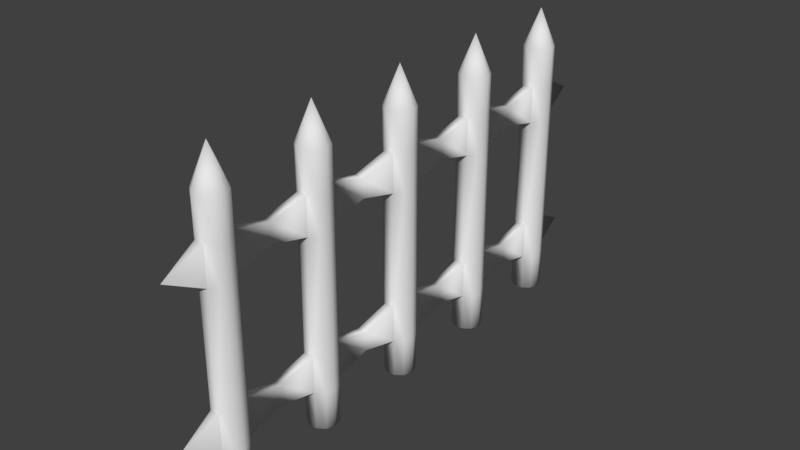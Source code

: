 # Source: barri_re.blend  (saved by Blender 2.79.0; exported with 4.5.12 LTS)
import bpy
from mathutils import Matrix  # noqa: F401  (used for matrix-valued properties, if any)

bpy.ops.wm.read_factory_settings(use_empty=True)
scene = bpy.context.scene
scene.name = 'Scene'

# ---- collections
col_collection_1 = bpy.data.collections.new('Collection 1'); scene.collection.children.link(col_collection_1)

# ---- world
world_world = bpy.data.worlds.new('World'); scene.world = world_world
world_world.color = (0.05088, 0.05088, 0.05088)
world_world.use_sun_shadow = False
world_world.sun_shadow_jitter_overblur = 0.0
world_world.cycles.sampling_method = 'MANUAL'

# ---- meshes
me_cylinder = bpy.data.meshes.new('Cylinder')
me_cylinder.from_pydata([(-0.1, 1.609e-08, 5.96e-08), (3.278e-08, 5.96e-09, 2.0), (-0.0809, 0.05878, 5.96e-08), (-0.0309, 0.09511, 5.96e-08), (0.0309, 0.09511, 5.96e-08), (0.0809, 0.05878, 5.96e-08), (0.1, 1.013e-08, 5.96e-08), (0.0809, -0.05878, 5.96e-08), (0.0309, -0.09511, 5.96e-08), (-0.0309, -0.09511, 5.96e-08), (-0.0809, -0.05878, 5.96e-08), (-0.1, 1.609e-08, 1.5), (-0.0809, 0.05878, 1.5), (-0.0309, 0.09511, 1.5), (0.0309, 0.09511, 1.5), (0.0809, 0.05878, 1.5), (0.1, 1.013e-08, 1.5), (0.0809, -0.05878, 1.5), (0.0309, -0.09511, 1.5), (-0.0309, -0.09511, 1.5), (-0.0809, -0.05878, 1.5), (-0.0809, 0.05878, 1.25), (-0.0309, 0.09511, 1.25), (0.0309, 0.09511, 1.25), (0.0809, 0.05878, 1.25), (0.1, 1.013e-08, 1.25), (0.0809, -0.05878, 1.25), (0.0309, -0.09511, 1.25), (-0.0309, -0.09511, 1.25), (-0.0809, -0.05878, 1.25), (-0.1, 1.609e-08, 1.25), (-0.1, 1.609e-08, 1.75), (-0.0809, 0.05878, 1.75), (-0.0309, 0.09511, 1.75), (0.0309, 0.09511, 1.75), (0.0809, 0.05878, 1.75), (0.1, 1.013e-08, 1.75), (0.0809, -0.05878, 1.75), (0.0309, -0.09511, 1.75), (-0.0309, -0.09511, 1.75), (-0.0809, -0.05878, 1.75), (-0.0809, 0.05878, 0.5), (-0.0309, 0.09511, 0.5), (0.0309, 0.09511, 0.5), (0.0809, 0.05878, 0.5), (0.1, 1.013e-08, 0.5), (0.0809, -0.05878, 0.5), (0.0309, -0.09511, 0.5), (-0.0309, -0.09511, 0.5), (-0.0809, -0.05878, 0.5), (-0.1, 1.609e-08, 0.5), (-0.0809, 0.05878, 0.25), (-0.0309, 0.09511, 0.25), (0.0309, 0.09511, 0.25), (0.0809, 0.05878, 0.25), (0.1, 1.013e-08, 0.25), (0.0809, -0.05878, 0.25), (0.0309, -0.09511, 0.25), (-0.0309, -0.09511, 0.25), (-0.0809, -0.05878, 0.25), (-0.1, 1.609e-08, 0.25), (-0.0309, 0.35, 0.4375), (0.0309, 0.35, 0.4375), (-0.0309, 0.35, 0.3125), (0.0309, 0.35, 0.3125), (0.0309, -0.35, 0.4375), (-0.0309, -0.35, 0.4375), (0.0309, -0.35, 0.3125), (-0.0309, -0.35, 0.3125), (0.0309, -0.35, 1.438), (-0.0309, -0.35, 1.438), (0.0309, -0.35, 1.312), (-0.0309, -0.35, 1.312), (-0.0309, 0.35, 1.438), (0.0309, 0.35, 1.438), (-0.0309, 0.35, 1.312), (0.0309, 0.35, 1.312), (-0.1, 0.7, 5.96e-08), (3.278e-08, 0.7, 2.0), (-0.0809, 0.7588, 5.96e-08), (-0.0309, 0.7951, 5.96e-08), (0.0309, 0.7951, 5.96e-08), (0.0809, 0.7588, 5.96e-08), (0.1, 0.7, 5.96e-08), (0.0809, 0.6412, 5.96e-08), (0.0309, 0.6049, 5.96e-08), (-0.0309, 0.6049, 5.96e-08), (-0.0809, 0.6412, 5.96e-08), (-0.1, 0.7, 1.5), (-0.0809, 0.7588, 1.5), (-0.0309, 0.7951, 1.5), (0.0309, 0.7951, 1.5), (0.0809, 0.7588, 1.5), (0.1, 0.7, 1.5), (0.0809, 0.6412, 1.5), (0.0309, 0.6049, 1.5), (-0.0309, 0.6049, 1.5), (-0.0809, 0.6412, 1.5), (-0.0809, 0.7588, 1.25), (-0.0309, 0.7951, 1.25), (0.0309, 0.7951, 1.25), (0.0809, 0.7588, 1.25), (0.1, 0.7, 1.25), (0.0809, 0.6412, 1.25), (0.0309, 0.6049, 1.25), (-0.0309, 0.6049, 1.25), (-0.0809, 0.6412, 1.25), (-0.1, 0.7, 1.25), (-0.1, 0.7, 1.75), (-0.0809, 0.7588, 1.75), (-0.0309, 0.7951, 1.75), (0.0309, 0.7951, 1.75), (0.0809, 0.7588, 1.75), (0.1, 0.7, 1.75), (0.0809, 0.6412, 1.75), (0.0309, 0.6049, 1.75), (-0.0309, 0.6049, 1.75), (-0.0809, 0.6412, 1.75), (-0.0809, 0.7588, 0.5), (-0.0309, 0.7951, 0.5), (0.0309, 0.7951, 0.5), (0.0809, 0.7588, 0.5), (0.1, 0.7, 0.5), (0.0809, 0.6412, 0.5), (0.0309, 0.6049, 0.5), (-0.0309, 0.6049, 0.5), (-0.0809, 0.6412, 0.5), (-0.1, 0.7, 0.5), (-0.0809, 0.7588, 0.25), (-0.0309, 0.7951, 0.25), (0.0309, 0.7951, 0.25), (0.0809, 0.7588, 0.25), (0.1, 0.7, 0.25), (0.0809, 0.6412, 0.25), (0.0309, 0.6049, 0.25), (-0.0309, 0.6049, 0.25), (-0.0809, 0.6412, 0.25), (-0.1, 0.7, 0.25), (-0.0309, 1.05, 0.4375), (0.0309, 1.05, 0.4375), (-0.0309, 1.05, 0.3125), (0.0309, 1.05, 0.3125), (-0.0309, 1.05, 1.438), (0.0309, 1.05, 1.438), (-0.0309, 1.05, 1.312), (0.0309, 1.05, 1.312), (-0.1, 1.4, 5.96e-08), (3.278e-08, 1.4, 2.0), (-0.0809, 1.459, 5.96e-08), (-0.0309, 1.495, 5.96e-08), (0.0309, 1.495, 5.96e-08), (0.0809, 1.459, 5.96e-08), (0.1, 1.4, 5.96e-08), (0.0809, 1.341, 5.96e-08), (0.0309, 1.305, 5.96e-08), (-0.0309, 1.305, 5.96e-08), (-0.0809, 1.341, 5.96e-08), (-0.1, 1.4, 1.5), (-0.0809, 1.459, 1.5), (-0.0309, 1.495, 1.5), (0.0309, 1.495, 1.5), (0.0809, 1.459, 1.5), (0.1, 1.4, 1.5), (0.0809, 1.341, 1.5), (0.0309, 1.305, 1.5), (-0.0309, 1.305, 1.5), (-0.0809, 1.341, 1.5), (-0.0809, 1.459, 1.25), (-0.0309, 1.495, 1.25), (0.0309, 1.495, 1.25), (0.0809, 1.459, 1.25), (0.1, 1.4, 1.25), (0.0809, 1.341, 1.25), (0.0309, 1.305, 1.25), (-0.0309, 1.305, 1.25), (-0.0809, 1.341, 1.25), (-0.1, 1.4, 1.25), (-0.1, 1.4, 1.75), (-0.0809, 1.459, 1.75), (-0.0309, 1.495, 1.75), (0.0309, 1.495, 1.75), (0.0809, 1.459, 1.75), (0.1, 1.4, 1.75), (0.0809, 1.341, 1.75), (0.0309, 1.305, 1.75), (-0.0309, 1.305, 1.75), (-0.0809, 1.341, 1.75), (-0.0809, 1.459, 0.5), (-0.0309, 1.495, 0.5), (0.0309, 1.495, 0.5), (0.0809, 1.459, 0.5), (0.1, 1.4, 0.5), (0.0809, 1.341, 0.5), (0.0309, 1.305, 0.5), (-0.0309, 1.305, 0.5), (-0.0809, 1.341, 0.5), (-0.1, 1.4, 0.5), (-0.0809, 1.459, 0.25), (-0.0309, 1.495, 0.25), (0.0309, 1.495, 0.25), (0.0809, 1.459, 0.25), (0.1, 1.4, 0.25), (0.0809, 1.341, 0.25), (0.0309, 1.305, 0.25), (-0.0309, 1.305, 0.25), (-0.0809, 1.341, 0.25), (-0.1, 1.4, 0.25), (2.98e-08, 1.745, 0.375), (2.98e-08, 1.745, 1.375), (-0.1, -1.4, 5.96e-08), (3.278e-08, -1.4, 2.0), (-0.0809, -1.341, 5.96e-08), (-0.0309, -1.305, 5.96e-08), (0.0309, -1.305, 5.96e-08), (0.0809, -1.341, 5.96e-08), (0.1, -1.4, 5.96e-08), (0.0809, -1.459, 5.96e-08), (0.0309, -1.495, 5.96e-08), (-0.0309, -1.495, 5.96e-08), (-0.0809, -1.459, 5.96e-08), (-0.1, -1.4, 1.5), (-0.0809, -1.341, 1.5), (-0.0309, -1.305, 1.5), (0.0309, -1.305, 1.5), (0.0809, -1.341, 1.5), (0.1, -1.4, 1.5), (0.0809, -1.459, 1.5), (0.0309, -1.495, 1.5), (-0.0309, -1.495, 1.5), (-0.0809, -1.459, 1.5), (-0.0809, -1.341, 1.25), (-0.0309, -1.305, 1.25), (0.0309, -1.305, 1.25), (0.0809, -1.341, 1.25), (0.1, -1.4, 1.25), (0.0809, -1.459, 1.25), (0.0309, -1.495, 1.25), (-0.0309, -1.495, 1.25), (-0.0809, -1.459, 1.25), (-0.1, -1.4, 1.25), (-0.1, -1.4, 1.75), (-0.0809, -1.341, 1.75), (-0.0309, -1.305, 1.75), (0.0309, -1.305, 1.75), (0.0809, -1.341, 1.75), (0.1, -1.4, 1.75), (0.0809, -1.459, 1.75), (0.0309, -1.495, 1.75), (-0.0309, -1.495, 1.75), (-0.0809, -1.459, 1.75), (-0.0809, -1.341, 0.5), (-0.0309, -1.305, 0.5), (0.0309, -1.305, 0.5), (0.0809, -1.341, 0.5), (0.1, -1.4, 0.5), (0.0809, -1.459, 0.5), (0.0309, -1.495, 0.5), (-0.0309, -1.495, 0.5), (-0.0809, -1.459, 0.5), (-0.1, -1.4, 0.5), (-0.0809, -1.341, 0.25), (-0.0309, -1.305, 0.25), (0.0309, -1.305, 0.25), (0.0809, -1.341, 0.25), (0.1, -1.4, 0.25), (0.0809, -1.459, 0.25), (0.0309, -1.495, 0.25), (-0.0309, -1.495, 0.25), (-0.0809, -1.459, 0.25), (-0.1, -1.4, 0.25), (-0.0309, -1.05, 0.4375), (0.0309, -1.05, 0.4375), (-0.0309, -1.05, 0.3125), (0.0309, -1.05, 0.3125), (4.47e-08, -1.745, 0.375), (4.47e-08, -1.745, 1.375), (-0.0309, -1.05, 1.438), (0.0309, -1.05, 1.438), (-0.0309, -1.05, 1.312), (0.0309, -1.05, 1.312), (-0.1, -0.7, 5.96e-08), (3.278e-08, -0.7, 2.0), (-0.0809, -0.6412, 5.96e-08), (-0.0309, -0.6049, 5.96e-08), (0.0309, -0.6049, 5.96e-08), (0.0809, -0.6412, 5.96e-08), (0.1, -0.7, 5.96e-08), (0.0809, -0.7588, 5.96e-08), (0.0309, -0.7951, 5.96e-08), (-0.0309, -0.7951, 5.96e-08), (-0.0809, -0.7588, 5.96e-08), (-0.1, -0.7, 1.5), (-0.0809, -0.6412, 1.5), (-0.0309, -0.6049, 1.5), (0.0309, -0.6049, 1.5), (0.0809, -0.6412, 1.5), (0.1, -0.7, 1.5), (0.0809, -0.7588, 1.5), (0.0309, -0.7951, 1.5), (-0.0309, -0.7951, 1.5), (-0.0809, -0.7588, 1.5), (-0.0809, -0.6412, 1.25), (-0.0309, -0.6049, 1.25), (0.0309, -0.6049, 1.25), (0.0809, -0.6412, 1.25), (0.1, -0.7, 1.25), (0.0809, -0.7588, 1.25), (0.0309, -0.7951, 1.25), (-0.0309, -0.7951, 1.25), (-0.0809, -0.7588, 1.25), (-0.1, -0.7, 1.25), (-0.1, -0.7, 1.75), (-0.0809, -0.6412, 1.75), (-0.0309, -0.6049, 1.75), (0.0309, -0.6049, 1.75), (0.0809, -0.6412, 1.75), (0.1, -0.7, 1.75), (0.0809, -0.7588, 1.75), (0.0309, -0.7951, 1.75), (-0.0309, -0.7951, 1.75), (-0.0809, -0.7588, 1.75), (-0.0809, -0.6412, 0.5), (-0.0309, -0.6049, 0.5), (0.0309, -0.6049, 0.5), (0.0809, -0.6412, 0.5), (0.1, -0.7, 0.5), (0.0809, -0.7588, 0.5), (0.0309, -0.7951, 0.5), (-0.0309, -0.7951, 0.5), (-0.0809, -0.7588, 0.5), (-0.1, -0.7, 0.5), (-0.0809, -0.6412, 0.25), (-0.0309, -0.6049, 0.25), (0.0309, -0.6049, 0.25), (0.0809, -0.6412, 0.25), (0.1, -0.7, 0.25), (0.0809, -0.7588, 0.25), (0.0309, -0.7951, 0.25), (-0.0309, -0.7951, 0.25), (-0.0809, -0.7588, 0.25), (-0.1, -0.7, 0.25)], [], [(31, 1, 32), (32, 1, 33), (33, 1, 34), (34, 1, 35), (35, 1, 36), (36, 1, 37), (37, 1, 38), (38, 1, 39), (39, 1, 40), (40, 1, 31), (0, 2, 3, 4, 5, 6, 7, 8, 9, 10), (28, 29, 49, 48), (27, 28, 48, 47), (26, 27, 47, 46), (25, 26, 46, 45), (24, 25, 45, 44), (23, 24, 44, 43), (22, 23, 43, 42), (21, 22, 42, 41), (50, 30, 21, 41), (29, 20, 11, 30), (28, 19, 20, 29), (19, 28, 72, 70), (26, 17, 18, 27), (25, 16, 17, 26), (24, 15, 16, 25), (23, 14, 15, 24), (22, 13, 73, 75), (21, 12, 13, 22), (30, 11, 12, 21), (20, 40, 31, 11), (19, 39, 40, 20), (18, 38, 39, 19), (17, 37, 38, 18), (16, 36, 37, 17), (15, 35, 36, 16), (14, 34, 35, 15), (13, 33, 34, 14), (12, 32, 33, 13), (11, 31, 32, 12), (60, 50, 41, 51), (51, 41, 42, 52), (43, 53, 64, 62), (53, 43, 44, 54), (54, 44, 45, 55), (55, 45, 46, 56), (56, 46, 47, 57), (48, 58, 68, 66), (58, 48, 49, 59), (59, 49, 50, 60), (10, 59, 60, 0), (9, 58, 59, 10), (8, 57, 58, 9), (7, 56, 57, 8), (6, 55, 56, 7), (5, 54, 55, 6), (4, 53, 54, 5), (3, 52, 53, 4), (2, 51, 52, 3), (0, 60, 51, 2), (29, 30, 50, 49), (63, 61, 62, 64), (42, 43, 62, 61), (52, 42, 61, 63), (53, 52, 63, 64), (67, 65, 66, 68), (58, 57, 67, 68), (47, 48, 66, 65), (57, 47, 65, 67), (71, 69, 70, 72), (18, 19, 70, 69), (27, 18, 69, 71), (28, 27, 71, 72), (75, 73, 74, 76), (23, 22, 75, 76), (13, 14, 74, 73), (14, 23, 76, 74), (108, 78, 109), (109, 78, 110), (110, 78, 111), (111, 78, 112), (112, 78, 113), (113, 78, 114), (114, 78, 115), (115, 78, 116), (116, 78, 117), (117, 78, 108), (77, 79, 80, 81, 82, 83, 84, 85, 86, 87), (105, 106, 126, 125), (104, 105, 125, 124), (103, 104, 124, 123), (102, 103, 123, 122), (101, 102, 122, 121), (100, 101, 121, 120), (99, 100, 120, 119), (98, 99, 119, 118), (127, 107, 98, 118), (106, 97, 88, 107), (105, 96, 97, 106), (96, 105, 75, 73), (103, 94, 95, 104), (102, 93, 94, 103), (101, 92, 93, 102), (100, 91, 92, 101), (99, 90, 142, 144), (98, 89, 90, 99), (107, 88, 89, 98), (97, 117, 108, 88), (96, 116, 117, 97), (95, 115, 116, 96), (94, 114, 115, 95), (93, 113, 114, 94), (92, 112, 113, 93), (91, 111, 112, 92), (90, 110, 111, 91), (89, 109, 110, 90), (88, 108, 109, 89), (137, 127, 118, 128), (128, 118, 119, 129), (120, 130, 141, 139), (130, 120, 121, 131), (131, 121, 122, 132), (132, 122, 123, 133), (133, 123, 124, 134), (125, 135, 63, 61), (135, 125, 126, 136), (136, 126, 127, 137), (87, 136, 137, 77), (86, 135, 136, 87), (85, 134, 135, 86), (84, 133, 134, 85), (83, 132, 133, 84), (82, 131, 132, 83), (81, 130, 131, 82), (80, 129, 130, 81), (79, 128, 129, 80), (77, 137, 128, 79), (106, 107, 127, 126), (140, 138, 139, 141), (119, 120, 139, 138), (129, 119, 138, 140), (130, 129, 140, 141), (135, 134, 64, 63), (124, 125, 61, 62), (134, 124, 62, 64), (95, 96, 73, 74), (104, 95, 74, 76), (105, 104, 76, 75), (144, 142, 143, 145), (100, 99, 144, 145), (90, 91, 143, 142), (91, 100, 145, 143), (177, 147, 178), (178, 147, 179), (179, 147, 180), (180, 147, 181), (181, 147, 182), (182, 147, 183), (183, 147, 184), (184, 147, 185), (185, 147, 186), (186, 147, 177), (146, 148, 149, 150, 151, 152, 153, 154, 155, 156), (174, 175, 195, 194), (173, 174, 194, 193), (172, 173, 193, 192), (171, 172, 192, 191), (170, 171, 191, 190), (169, 170, 190, 189), (168, 169, 189, 188), (167, 168, 188, 187), (196, 176, 167, 187), (175, 166, 157, 176), (174, 165, 166, 175), (165, 174, 144, 142), (172, 163, 164, 173), (171, 162, 163, 172), (170, 161, 162, 171), (169, 160, 161, 170), (168, 159, 208), (167, 158, 159, 168), (176, 157, 158, 167), (166, 186, 177, 157), (165, 185, 186, 166), (164, 184, 185, 165), (163, 183, 184, 164), (162, 182, 183, 163), (161, 181, 182, 162), (160, 180, 181, 161), (159, 179, 180, 160), (158, 178, 179, 159), (157, 177, 178, 158), (206, 196, 187, 197), (197, 187, 188, 198), (189, 199, 207), (199, 189, 190, 200), (200, 190, 191, 201), (201, 191, 192, 202), (202, 192, 193, 203), (194, 204, 140, 138), (204, 194, 195, 205), (205, 195, 196, 206), (156, 205, 206, 146), (155, 204, 205, 156), (154, 203, 204, 155), (153, 202, 203, 154), (152, 201, 202, 153), (151, 200, 201, 152), (150, 199, 200, 151), (149, 198, 199, 150), (148, 197, 198, 149), (146, 206, 197, 148), (175, 176, 196, 195), (188, 189, 207), (198, 188, 207), (199, 198, 207), (204, 203, 141, 140), (193, 194, 138, 139), (203, 193, 139, 141), (164, 165, 142, 143), (173, 164, 143, 145), (174, 173, 145, 144), (169, 168, 208), (159, 160, 208), (160, 169, 208), (240, 210, 241), (241, 210, 242), (242, 210, 243), (243, 210, 244), (244, 210, 245), (245, 210, 246), (246, 210, 247), (247, 210, 248), (248, 210, 249), (249, 210, 240), (209, 211, 212, 213, 214, 215, 216, 217, 218, 219), (237, 238, 258, 257), (236, 237, 257, 256), (235, 236, 256, 255), (234, 235, 255, 254), (233, 234, 254, 253), (232, 233, 253, 252), (231, 232, 252, 251), (230, 231, 251, 250), (259, 239, 230, 250), (238, 229, 220, 239), (237, 228, 229, 238), (228, 237, 275), (235, 226, 227, 236), (234, 225, 226, 235), (233, 224, 225, 234), (232, 223, 224, 233), (231, 222, 276, 278), (230, 221, 222, 231), (239, 220, 221, 230), (229, 249, 240, 220), (228, 248, 249, 229), (227, 247, 248, 228), (226, 246, 247, 227), (225, 245, 246, 226), (224, 244, 245, 225), (223, 243, 244, 224), (222, 242, 243, 223), (221, 241, 242, 222), (220, 240, 241, 221), (269, 259, 250, 260), (260, 250, 251, 261), (252, 262, 273, 271), (262, 252, 253, 263), (263, 253, 254, 264), (264, 254, 255, 265), (265, 255, 256, 266), (257, 267, 274), (267, 257, 258, 268), (268, 258, 259, 269), (219, 268, 269, 209), (218, 267, 268, 219), (217, 266, 267, 218), (216, 265, 266, 217), (215, 264, 265, 216), (214, 263, 264, 215), (213, 262, 263, 214), (212, 261, 262, 213), (211, 260, 261, 212), (209, 269, 260, 211), (238, 239, 259, 258), (272, 270, 271, 273), (251, 252, 271, 270), (261, 251, 270, 272), (262, 261, 272, 273), (267, 266, 274), (256, 257, 274), (266, 256, 274), (227, 228, 275), (236, 227, 275), (237, 236, 275), (278, 276, 277, 279), (232, 231, 278, 279), (222, 223, 277, 276), (223, 232, 279, 277), (311, 281, 312), (312, 281, 313), (313, 281, 314), (314, 281, 315), (315, 281, 316), (316, 281, 317), (317, 281, 318), (318, 281, 319), (319, 281, 320), (320, 281, 311), (280, 282, 283, 284, 285, 286, 287, 288, 289, 290), (308, 309, 329, 328), (307, 308, 328, 327), (306, 307, 327, 326), (305, 306, 326, 325), (304, 305, 325, 324), (303, 304, 324, 323), (302, 303, 323, 322), (301, 302, 322, 321), (330, 310, 301, 321), (309, 300, 291, 310), (308, 299, 300, 309), (299, 308, 278, 276), (306, 297, 298, 307), (305, 296, 297, 306), (304, 295, 296, 305), (303, 294, 295, 304), (302, 293, 70, 72), (301, 292, 293, 302), (310, 291, 292, 301), (300, 320, 311, 291), (299, 319, 320, 300), (298, 318, 319, 299), (297, 317, 318, 298), (296, 316, 317, 297), (295, 315, 316, 296), (294, 314, 315, 295), (293, 313, 314, 294), (292, 312, 313, 293), (291, 311, 312, 292), (340, 330, 321, 331), (331, 321, 322, 332), (323, 333, 67, 65), (333, 323, 324, 334), (334, 324, 325, 335), (335, 325, 326, 336), (336, 326, 327, 337), (328, 338, 272, 270), (338, 328, 329, 339), (339, 329, 330, 340), (290, 339, 340, 280), (289, 338, 339, 290), (288, 337, 338, 289), (287, 336, 337, 288), (286, 335, 336, 287), (285, 334, 335, 286), (284, 333, 334, 285), (283, 332, 333, 284), (282, 331, 332, 283), (280, 340, 331, 282), (309, 310, 330, 329), (322, 323, 65, 66), (332, 322, 66, 68), (333, 332, 68, 67), (338, 337, 273, 272), (327, 328, 270, 271), (337, 327, 271, 273), (298, 299, 276, 277), (307, 298, 277, 279), (308, 307, 279, 278), (303, 302, 72, 71), (293, 294, 69, 70), (294, 303, 71, 69)])
me_cylinder.polygons.foreach_set('use_smooth', [True] * 373)
_uv = me_cylinder.uv_layers.new(name='UVMap')
_uv.uv.foreach_set('vector', [0.7357, 0.2873, 0.7357, 0.3291, 0.7166, 0.2874, 0.2628, 0.2873, 0.2365, 0.329, 0.2466, 0.2869, 0.2466, 0.2869, 0.2365, 0.329, 0.2265, 0.2869, 0.2265, 0.2869, 0.2365, 0.329, 0.2102, 0.2873, 0.5638, 0.2874, 0.5447, 0.3291, 0.5447, 0.2873, 0.5447, 0.2873, 0.5447, 0.3291, 0.5256, 0.2874, 0.3679, 0.04174, 0.3942, 0.0, 0.3842, 0.04222, 0.3842, 0.04222, 0.3942, 0.0, 0.4043, 0.04222, 0.4043, 0.04222, 0.3942, 0.0, 0.4205, 0.04174, 0.7548, 0.2874, 0.7357, 0.3291, 0.7357, 0.2873, 0.9384, 0.1705, 0.9193, 0.1674, 0.9075, 0.1592, 0.9075, 0.149, 0.9193, 0.1408, 0.9384, 0.1377, 0.9575, 0.1408, 0.9693, 0.149, 0.9693, 0.1592, 0.9575, 0.1674, 0.4043, 0.1241, 0.4205, 0.1236, 0.4205, 0.2465, 0.4043, 0.247, 0.3842, 0.1241, 0.4043, 0.1241, 0.4043, 0.247, 0.3842, 0.247, 0.3679, 0.1236, 0.3842, 0.1241, 0.3842, 0.247, 0.3679, 0.2465, 0.5447, 0.2052, 0.5256, 0.2053, 0.5256, 0.08223, 0.5447, 0.08208, 0.5638, 0.2053, 0.5447, 0.2052, 0.5447, 0.08208, 0.5638, 0.08223, 0.2265, 0.2049, 0.2102, 0.2053, 0.2102, 0.08238, 0.2265, 0.08197, 0.2466, 0.2049, 0.2265, 0.2049, 0.2265, 0.08197, 0.2466, 0.08197, 0.2628, 0.2053, 0.2466, 0.2049, 0.2466, 0.08197, 0.2628, 0.08238, 0.7357, 0.08208, 0.7357, 0.2052, 0.7166, 0.2053, 0.7166, 0.08223, 0.7548, 0.2053, 0.7548, 0.2464, 0.7357, 0.2462, 0.7357, 0.2052, 0.4043, 0.1241, 0.4043, 0.08317, 0.4205, 0.08268, 0.4205, 0.1236, 0.1291, 0.4127, 0.2102, 0.4127, 0.19, 0.4546, 0.1494, 0.4546, 0.3679, 0.1236, 0.3679, 0.08268, 0.3842, 0.08317, 0.3842, 0.1241, 0.5447, 0.2052, 0.5447, 0.2462, 0.5256, 0.2464, 0.5256, 0.2053, 0.5638, 0.2053, 0.5638, 0.2464, 0.5447, 0.2462, 0.5447, 0.2052, 0.2265, 0.2049, 0.2265, 0.2459, 0.2102, 0.2463, 0.2102, 0.2053, 0.5062, 0.4964, 0.4251, 0.4964, 0.4453, 0.4545, 0.4859, 0.4545, 0.2628, 0.2053, 0.2628, 0.2463, 0.2466, 0.2459, 0.2466, 0.2049, 0.7357, 0.2052, 0.7357, 0.2462, 0.7166, 0.2464, 0.7166, 0.2053, 0.7548, 0.2464, 0.7548, 0.2874, 0.7357, 0.2873, 0.7357, 0.2462, 0.4043, 0.08317, 0.4043, 0.04222, 0.4205, 0.04174, 0.4205, 0.08268, 0.3842, 0.08317, 0.3842, 0.04222, 0.4043, 0.04222, 0.4043, 0.08317, 0.3679, 0.08268, 0.3679, 0.04174, 0.3842, 0.04222, 0.3842, 0.08317, 0.5447, 0.2462, 0.5447, 0.2873, 0.5256, 0.2874, 0.5256, 0.2464, 0.5638, 0.2464, 0.5638, 0.2874, 0.5447, 0.2873, 0.5447, 0.2462, 0.2265, 0.2459, 0.2265, 0.2869, 0.2102, 0.2873, 0.2102, 0.2463, 0.2466, 0.2459, 0.2466, 0.2869, 0.2265, 0.2869, 0.2265, 0.2459, 0.2628, 0.2463, 0.2628, 0.2873, 0.2466, 0.2869, 0.2466, 0.2459, 0.7357, 0.2462, 0.7357, 0.2873, 0.7166, 0.2874, 0.7166, 0.2464, 0.7357, 0.04104, 0.7357, 0.08208, 0.7166, 0.08223, 0.7166, 0.04119, 0.2628, 0.0414, 0.2628, 0.08238, 0.2466, 0.08197, 0.2466, 0.04099, 0.6068, 0.4129, 0.5256, 0.4129, 0.5459, 0.371, 0.5865, 0.371, 0.2265, 0.04099, 0.2265, 0.08197, 0.2102, 0.08238, 0.2102, 0.0414, 0.5638, 0.04119, 0.5638, 0.08223, 0.5447, 0.08208, 0.5447, 0.04104, 0.5447, 0.04104, 0.5447, 0.08208, 0.5256, 0.08223, 0.5256, 0.04119, 0.3679, 0.2874, 0.3679, 0.2465, 0.3842, 0.247, 0.3842, 0.2879, 0.6784, 0.3291, 0.7595, 0.3291, 0.7392, 0.371, 0.6987, 0.371, 0.4043, 0.2879, 0.4043, 0.247, 0.4205, 0.2465, 0.4205, 0.2874, 0.7548, 0.04119, 0.7548, 0.08223, 0.7357, 0.08208, 0.7357, 0.04104, 0.7548, 0.0001459, 0.7548, 0.04119, 0.7357, 0.04104, 0.7357, 0.0, 0.4043, 0.3289, 0.4043, 0.2879, 0.4205, 0.2874, 0.4205, 0.3284, 0.3842, 0.3289, 0.3842, 0.2879, 0.4043, 0.2879, 0.4043, 0.3289, 0.3679, 0.3284, 0.3679, 0.2874, 0.3842, 0.2879, 0.3842, 0.3289, 0.5447, 0.0, 0.5447, 0.04104, 0.5256, 0.04119, 0.5256, 0.0001459, 0.5638, 0.0001459, 0.5638, 0.04119, 0.5447, 0.04104, 0.5447, 0.0, 0.2265, 6.122e-10, 0.2265, 0.04099, 0.2102, 0.0414, 0.2102, 0.0004124, 0.2466, 0.0, 0.2466, 0.04099, 0.2265, 0.04099, 0.2265, 6.122e-10, 0.2628, 0.0004124, 0.2628, 0.0414, 0.2466, 0.04099, 0.2466, 0.0, 0.7357, 0.0, 0.7357, 0.04104, 0.7166, 0.04119, 0.7166, 0.0001459, 0.7548, 0.2053, 0.7357, 0.2052, 0.7357, 0.08208, 0.7548, 0.08223, 0.9677, 0.3172, 0.9677, 0.2967, 0.9878, 0.2967, 0.9878, 0.3172, 0.08113, 0.4127, 0.1012, 0.4127, 0.1012, 0.4551, 0.08113, 0.4551, 0.3439, 0.3289, 0.4251, 0.3289, 0.4048, 0.3707, 0.3642, 0.3707, 0.2504, 0.4127, 0.2303, 0.4127, 0.2303, 0.3709, 0.2504, 0.3709, 0.6566, 0.5015, 0.6566, 0.481, 0.6767, 0.481, 0.6767, 0.5015, 0.9218, 0.3291, 0.9418, 0.3291, 0.9418, 0.371, 0.9218, 0.371, 0.9677, 0.2542, 0.9477, 0.2542, 0.9477, 0.2129, 0.9677, 0.2129, 0.5062, 0.4126, 0.4251, 0.4126, 0.4453, 0.3707, 0.4859, 0.3707, 0.9799, 0.02047, 0.9799, 0.0, 1.0, 0.0, 1.0, 0.02047, 0.2303, 0.4964, 0.2102, 0.4964, 0.2102, 0.4551, 0.2303, 0.4551, 0.6068, 0.4966, 0.5256, 0.4966, 0.5459, 0.4547, 0.5865, 0.4547, 0.1012, 0.329, 0.1213, 0.329, 0.1213, 0.3709, 0.1012, 0.3709, 0.9693, 0.1582, 0.9693, 0.1377, 0.9894, 0.1377, 0.9894, 0.1582, 0.9477, 0.2543, 0.9276, 0.2543, 0.9276, 0.2124, 0.9477, 0.2124, 0.1012, 0.4127, 0.1213, 0.4127, 0.1213, 0.4551, 0.1012, 0.4551, 0.6784, 0.4129, 0.7595, 0.4129, 0.7392, 0.4547, 0.6987, 0.4547, 0.8502, 0.2873, 0.8502, 0.3291, 0.8311, 0.2874, 0.05256, 0.2873, 0.02628, 0.329, 0.03632, 0.2869, 0.03632, 0.2869, 0.02628, 0.329, 0.01624, 0.2869, 0.01624, 0.2869, 0.02628, 0.329, 4.841e-08, 0.2873, 0.602, 0.2874, 0.5829, 0.3291, 0.5829, 0.2873, 0.5829, 0.2873, 0.5829, 0.3291, 0.5638, 0.2874, 0.4205, 0.04174, 0.4468, 0.0, 0.4367, 0.04222, 0.4367, 0.04222, 0.4468, 0.0, 0.4568, 0.04222, 0.4568, 0.04222, 0.4468, 0.0, 0.4731, 0.04174, 0.8693, 0.2874, 0.8502, 0.3291, 0.8502, 0.2873, 0.6666, 0.398, 0.6784, 0.4062, 0.6784, 0.4163, 0.6666, 0.4245, 0.6475, 0.4277, 0.6284, 0.4245, 0.6166, 0.4163, 0.6166, 0.4062, 0.6284, 0.398, 0.6475, 0.3948, 0.4568, 0.1241, 0.4731, 0.1236, 0.4731, 0.2465, 0.4568, 0.247, 0.4367, 0.1241, 0.4568, 0.1241, 0.4568, 0.247, 0.4367, 0.247, 0.4205, 0.1236, 0.4367, 0.1241, 0.4367, 0.247, 0.4205, 0.2465, 0.5829, 0.2052, 0.5638, 0.2053, 0.5638, 0.08223, 0.5829, 0.08208, 0.602, 0.2053, 0.5829, 0.2052, 0.5829, 0.08208, 0.602, 0.08223, 0.01624, 0.2049, 3.388e-08, 0.2053, 9.681e-09, 0.08238, 0.01624, 0.08197, 0.03632, 0.2049, 0.01624, 0.2049, 0.01624, 0.08197, 0.03632, 0.08197, 0.05256, 0.2053, 0.03632, 0.2049, 0.03632, 0.08197, 0.05256, 0.08238, 0.8502, 0.08208, 0.8502, 0.2052, 0.8311, 0.2053, 0.8311, 0.08223, 0.8693, 0.2053, 0.8693, 0.2464, 0.8502, 0.2462, 0.8502, 0.2052, 0.4568, 0.1241, 0.4568, 0.08317, 0.4731, 0.08268, 0.4731, 0.1236, 0.4251, 0.4126, 0.5062, 0.4126, 0.4859, 0.4545, 0.4453, 0.4545, 0.4205, 0.1236, 0.4205, 0.08268, 0.4367, 0.08317, 0.4367, 0.1241, 0.5829, 0.2052, 0.5829, 0.2462, 0.5638, 0.2464, 0.5638, 0.2053, 0.602, 0.2053, 0.602, 0.2464, 0.5829, 0.2462, 0.5829, 0.2052, 0.01624, 0.2049, 0.01624, 0.2459, 4.115e-08, 0.2463, 3.388e-08, 0.2053, 0.3439, 0.4126, 0.2628, 0.4126, 0.2831, 0.3707, 0.3237, 0.3707, 0.05256, 0.2053, 0.05256, 0.2463, 0.03632, 0.2459, 0.03632, 0.2049, 0.8502, 0.2052, 0.8502, 0.2462, 0.8311, 0.2464, 0.8311, 0.2053, 0.8693, 0.2464, 0.8693, 0.2874, 0.8502, 0.2873, 0.8502, 0.2462, 0.4568, 0.08317, 0.4568, 0.04222, 0.4731, 0.04174, 0.4731, 0.08268, 0.4367, 0.08317, 0.4367, 0.04222, 0.4568, 0.04222, 0.4568, 0.08317, 0.4205, 0.08268, 0.4205, 0.04174, 0.4367, 0.04222, 0.4367, 0.08317, 0.5829, 0.2462, 0.5829, 0.2873, 0.5638, 0.2874, 0.5638, 0.2464, 0.602, 0.2464, 0.602, 0.2874, 0.5829, 0.2873, 0.5829, 0.2462, 0.01624, 0.2459, 0.01624, 0.2869, 4.841e-08, 0.2873, 4.115e-08, 0.2463, 0.03632, 0.2459, 0.03632, 0.2869, 0.01624, 0.2869, 0.01624, 0.2459, 0.05256, 0.2463, 0.05256, 0.2873, 0.03632, 0.2869, 0.03632, 0.2459, 0.8502, 0.2462, 0.8502, 0.2873, 0.8311, 0.2874, 0.8311, 0.2464, 0.8502, 0.04104, 0.8502, 0.08208, 0.8311, 0.08223, 0.8311, 0.04119, 0.05256, 0.0414, 0.05256, 0.08238, 0.03632, 0.08197, 0.03632, 0.04099, 0.1291, 0.329, 0.2102, 0.329, 0.19, 0.3709, 0.1494, 0.3709, 0.01624, 0.04099, 0.01624, 0.08197, 9.681e-09, 0.08238, 4.841e-09, 0.0414, 0.602, 0.04119, 0.602, 0.08223, 0.5829, 0.08208, 0.5829, 0.04104, 0.5829, 0.04104, 0.5829, 0.08208, 0.5638, 0.08223, 0.5638, 0.04119, 0.4205, 0.2874, 0.4205, 0.2465, 0.4367, 0.247, 0.4367, 0.2879, 0.4251, 0.4126, 0.3439, 0.4126, 0.3642, 0.3707, 0.4048, 0.3707, 0.4568, 0.2879, 0.4568, 0.247, 0.4731, 0.2465, 0.4731, 0.2874, 0.8693, 0.04119, 0.8693, 0.08223, 0.8502, 0.08208, 0.8502, 0.04104, 0.8693, 0.0001459, 0.8693, 0.04119, 0.8502, 0.04104, 0.8502, 0.0, 0.4568, 0.3289, 0.4568, 0.2879, 0.4731, 0.2874, 0.4731, 0.3284, 0.4367, 0.3289, 0.4367, 0.2879, 0.4568, 0.2879, 0.4568, 0.3289, 0.4205, 0.3284, 0.4205, 0.2874, 0.4367, 0.2879, 0.4367, 0.3289, 0.5829, 0.0, 0.5829, 0.04104, 0.5638, 0.04119, 0.5638, 0.0001459, 0.602, 0.0001459, 0.602, 0.04119, 0.5829, 0.04104, 0.5829, 0.0, 0.01624, 0.0, 0.01624, 0.04099, 4.841e-09, 0.0414, 0.0, 0.0004124, 0.03632, 0.0, 0.03632, 0.04099, 0.01624, 0.04099, 0.01624, 0.0, 0.05256, 0.0004124, 0.05256, 0.0414, 0.03632, 0.04099, 0.03632, 0.0, 0.8502, 0.0, 0.8502, 0.04104, 0.8311, 0.04119, 0.8311, 0.0001459, 0.8693, 0.2053, 0.8502, 0.2052, 0.8502, 0.08208, 0.8693, 0.08223, 0.9477, 0.2967, 0.9477, 0.3172, 0.9276, 0.3172, 0.9276, 0.2967, 0.2303, 0.4127, 0.2504, 0.4127, 0.2504, 0.4551, 0.2303, 0.4551, 0.4251, 0.4964, 0.3439, 0.4964, 0.3642, 0.4545, 0.4048, 0.4545, 0.2303, 0.4127, 0.2102, 0.4127, 0.2102, 0.3709, 0.2303, 0.3709, 0.2303, 0.329, 0.2504, 0.329, 0.2504, 0.3709, 0.2303, 0.3709, 0.1012, 0.4964, 0.08113, 0.4964, 0.08113, 0.4551, 0.1012, 0.4551, 0.5256, 0.3291, 0.6068, 0.3291, 0.5865, 0.371, 0.5459, 0.371, 0.1213, 0.4964, 0.1012, 0.4964, 0.1012, 0.4551, 0.1213, 0.4551, 0.7595, 0.4966, 0.6784, 0.4966, 0.6987, 0.4547, 0.7392, 0.4547, 0.9276, 0.1705, 0.9477, 0.1705, 0.9477, 0.2124, 0.9276, 0.2124, 0.9477, 0.3172, 0.9477, 0.2967, 0.9677, 0.2967, 0.9677, 0.3172, 0.1012, 0.4127, 0.08113, 0.4127, 0.08113, 0.3709, 0.1012, 0.3709, 0.9774, 0.4129, 0.9975, 0.4129, 0.9975, 0.4552, 0.9774, 0.4552, 0.2628, 0.4126, 0.3439, 0.4126, 0.3237, 0.4545, 0.2831, 0.4545, 0.8884, 0.2873, 0.8884, 0.3291, 0.8693, 0.2874, 0.1577, 0.04165, 0.184, 0.0, 0.1739, 0.04207, 0.1739, 0.04207, 0.184, 0.0, 0.194, 0.04207, 0.194, 0.04207, 0.184, 0.0, 0.2102, 0.04165, 0.6402, 0.2874, 0.6211, 0.3291, 0.6211, 0.2873, 0.6211, 0.2873, 0.6211, 0.3291, 0.602, 0.2874, 0.2628, 0.04174, 0.2891, 0.0, 0.2791, 0.04222, 0.2791, 0.04222, 0.2891, 0.0, 0.2991, 0.04222, 0.2991, 0.04222, 0.2891, 0.0, 0.3154, 0.04174, 0.9075, 0.2874, 0.8884, 0.3291, 0.8884, 0.2873, 0.6284, 0.3322, 0.6475, 0.3291, 0.6666, 0.3322, 0.6784, 0.3404, 0.6784, 0.3506, 0.6666, 0.3588, 0.6475, 0.362, 0.6284, 0.3588, 0.6166, 0.3506, 0.6166, 0.3404, 0.2991, 0.1241, 0.3154, 0.1236, 0.3154, 0.2465, 0.2991, 0.247, 0.2791, 0.1241, 0.2991, 0.1241, 0.2991, 0.247, 0.2791, 0.247, 0.2628, 0.1236, 0.2791, 0.1241, 0.2791, 0.247, 0.2628, 0.2465, 0.6211, 0.2052, 0.602, 0.2053, 0.602, 0.08223, 0.6211, 0.08208, 0.6402, 0.2053, 0.6211, 0.2052, 0.6211, 0.08208, 0.6402, 0.08223, 0.194, 0.124, 0.2102, 0.1236, 0.2102, 0.2466, 0.194, 0.247, 0.1739, 0.124, 0.194, 0.124, 0.194, 0.247, 0.1739, 0.247, 0.1577, 0.1236, 0.1739, 0.124, 0.1739, 0.247, 0.1577, 0.2466, 0.8884, 0.08208, 0.8884, 0.2052, 0.8693, 0.2053, 0.8693, 0.08223, 0.9075, 0.2053, 0.9075, 0.2464, 0.8884, 0.2462, 0.8884, 0.2052, 0.2991, 0.1241, 0.2991, 0.08317, 0.3154, 0.08268, 0.3154, 0.1236, 0.2628, 0.3289, 0.3439, 0.3289, 0.3237, 0.3707, 0.2831, 0.3707, 0.2628, 0.1236, 0.2628, 0.08268, 0.2791, 0.08317, 0.2791, 0.1241, 0.6211, 0.2052, 0.6211, 0.2462, 0.602, 0.2464, 0.602, 0.2053, 0.6402, 0.2053, 0.6402, 0.2464, 0.6211, 0.2462, 0.6211, 0.2052, 0.194, 0.124, 0.194, 0.08305, 0.2102, 0.08264, 0.2102, 0.1236, 0.8319, 0.4589, 0.7595, 0.4404, 0.8319, 0.4129, 0.1577, 0.1236, 0.1577, 0.08264, 0.1739, 0.08305, 0.1739, 0.124, 0.8884, 0.2052, 0.8884, 0.2462, 0.8693, 0.2464, 0.8693, 0.2053, 0.9075, 0.2464, 0.9075, 0.2874, 0.8884, 0.2873, 0.8884, 0.2462, 0.2991, 0.08317, 0.2991, 0.04222, 0.3154, 0.04174, 0.3154, 0.08268, 0.2791, 0.08317, 0.2791, 0.04222, 0.2991, 0.04222, 0.2991, 0.08317, 0.2628, 0.08268, 0.2628, 0.04174, 0.2791, 0.04222, 0.2791, 0.08317, 0.6211, 0.2462, 0.6211, 0.2873, 0.602, 0.2874, 0.602, 0.2464, 0.6402, 0.2464, 0.6402, 0.2874, 0.6211, 0.2873, 0.6211, 0.2462, 0.194, 0.08305, 0.194, 0.04207, 0.2102, 0.04165, 0.2102, 0.08264, 0.1739, 0.08305, 0.1739, 0.04207, 0.194, 0.04207, 0.194, 0.08305, 0.1577, 0.08264, 0.1577, 0.04165, 0.1739, 0.04207, 0.1739, 0.08305, 0.8884, 0.2462, 0.8884, 0.2873, 0.8693, 0.2874, 0.8693, 0.2464, 0.8884, 0.04104, 0.8884, 0.08208, 0.8693, 0.08223, 0.8693, 0.04119, 0.1577, 0.2876, 0.1577, 0.2466, 0.1739, 0.247, 0.1739, 0.288, 0.8406, 0.5, 0.7595, 0.5, 0.8005, 0.4589, 0.194, 0.288, 0.194, 0.247, 0.2102, 0.2466, 0.2102, 0.2876, 0.6402, 0.04119, 0.6402, 0.08223, 0.6211, 0.08208, 0.6211, 0.04104, 0.6211, 0.04104, 0.6211, 0.08208, 0.602, 0.08223, 0.602, 0.04119, 0.2628, 0.2874, 0.2628, 0.2465, 0.2791, 0.247, 0.2791, 0.2879, 0.3439, 0.4126, 0.4251, 0.4126, 0.4048, 0.4545, 0.3642, 0.4545, 0.2991, 0.2879, 0.2991, 0.247, 0.3154, 0.2465, 0.3154, 0.2874, 0.9075, 0.04119, 0.9075, 0.08223, 0.8884, 0.08208, 0.8884, 0.04104, 0.9075, 0.0001459, 0.9075, 0.04119, 0.8884, 0.04104, 0.8884, 0.0, 0.2991, 0.3289, 0.2991, 0.2879, 0.3154, 0.2874, 0.3154, 0.3284, 0.2791, 0.3289, 0.2791, 0.2879, 0.2991, 0.2879, 0.2991, 0.3289, 0.2628, 0.3284, 0.2628, 0.2874, 0.2791, 0.2879, 0.2791, 0.3289, 0.6211, 0.0, 0.6211, 0.04104, 0.602, 0.04119, 0.602, 0.0001459, 0.6402, 0.0001459, 0.6402, 0.04119, 0.6211, 0.04104, 0.6211, 0.0, 0.194, 0.329, 0.194, 0.288, 0.2102, 0.2876, 0.2102, 0.3286, 0.1739, 0.329, 0.1739, 0.288, 0.194, 0.288, 0.194, 0.329, 0.1577, 0.3286, 0.1577, 0.2876, 0.1739, 0.288, 0.1739, 0.329, 0.8884, 0.0, 0.8884, 0.04104, 0.8693, 0.04119, 0.8693, 0.0001459, 0.9075, 0.2053, 0.8884, 0.2052, 0.8884, 0.08208, 0.9075, 0.08223, 0.9274, 0.2555, 0.9474, 0.2543, 0.9474, 0.2967, 0.9799, 0.04603, 0.9075, 0.02752, 0.9799, 0.0, 0.9417, 0.5003, 0.9218, 0.499, 0.9417, 0.4589, 0.2102, 0.329, 0.2303, 0.329, 0.2303, 0.3709, 0.2102, 0.3709, 0.2504, 0.4964, 0.2303, 0.4964, 0.2303, 0.4551, 0.2504, 0.4551, 0.2102, 0.4127, 0.1291, 0.4127, 0.1494, 0.3709, 0.19, 0.3709, 0.9975, 0.4965, 0.9774, 0.4965, 0.9774, 0.4552, 0.9975, 0.4552, 0.3439, 0.4964, 0.2628, 0.4964, 0.2831, 0.4545, 0.3237, 0.4545, 0.08113, 0.329, 0.1012, 0.329, 0.1012, 0.3709, 0.08113, 0.3709, 0.9616, 0.5003, 0.9417, 0.499, 0.9616, 0.4589, 0.9274, 0.2967, 0.9075, 0.2955, 0.9274, 0.2543, 0.9774, 0.4587, 0.9047, 0.4405, 0.9774, 0.4129, 0.6593, 0.2873, 0.6593, 0.3291, 0.6402, 0.2874, 0.1577, 0.2873, 0.1314, 0.329, 0.1414, 0.2869, 0.1414, 0.2869, 0.1314, 0.329, 0.1214, 0.2869, 0.1214, 0.2869, 0.1314, 0.329, 0.1051, 0.2873, 0.7166, 0.2874, 0.6975, 0.3291, 0.6975, 0.2873, 0.6975, 0.2873, 0.6975, 0.3291, 0.6784, 0.2874, 0.5256, 0.2871, 0.4993, 0.3289, 0.5094, 0.2866, 0.5094, 0.2866, 0.4993, 0.3289, 0.4893, 0.2866, 0.4893, 0.2866, 0.4993, 0.3289, 0.4731, 0.2871, 0.6784, 0.2874, 0.6593, 0.3291, 0.6593, 0.2873, 0.6284, 0.3917, 0.6166, 0.3835, 0.6166, 0.3733, 0.6284, 0.3651, 0.6475, 0.362, 0.6666, 0.3651, 0.6784, 0.3733, 0.6784, 0.3835, 0.6666, 0.3917, 0.6475, 0.3948, 0.4893, 0.2047, 0.4731, 0.2052, 0.4731, 0.08238, 0.4893, 0.08189, 0.5094, 0.2047, 0.4893, 0.2047, 0.4893, 0.08189, 0.5094, 0.08189, 0.5256, 0.2052, 0.5094, 0.2047, 0.5094, 0.08189, 0.5256, 0.08238, 0.6975, 0.2052, 0.6784, 0.2053, 0.6784, 0.08223, 0.6975, 0.08208, 0.7166, 0.2053, 0.6975, 0.2052, 0.6975, 0.08208, 0.7166, 0.08223, 0.1214, 0.2049, 0.1051, 0.2053, 0.1051, 0.08238, 0.1214, 0.08197, 0.1414, 0.2049, 0.1214, 0.2049, 0.1214, 0.08197, 0.1414, 0.08197, 0.1577, 0.2053, 0.1414, 0.2049, 0.1414, 0.08197, 0.1577, 0.08238, 0.6593, 0.08208, 0.6593, 0.2052, 0.6402, 0.2053, 0.6402, 0.08223, 0.6784, 0.2053, 0.6784, 0.2464, 0.6593, 0.2462, 0.6593, 0.2052, 0.4893, 0.2047, 0.4893, 0.2457, 0.4731, 0.2462, 0.4731, 0.2052, 0.9047, 0.4587, 0.8319, 0.4405, 0.9047, 0.4129, 0.5256, 0.2052, 0.5256, 0.2462, 0.5094, 0.2457, 0.5094, 0.2047, 0.6975, 0.2052, 0.6975, 0.2462, 0.6784, 0.2464, 0.6784, 0.2053, 0.7166, 0.2053, 0.7166, 0.2464, 0.6975, 0.2462, 0.6975, 0.2052, 0.1214, 0.2049, 0.1214, 0.2459, 0.1051, 0.2463, 0.1051, 0.2053, 0.08113, 0.4127, 0.0, 0.4127, 0.02028, 0.3709, 0.06084, 0.3709, 0.1577, 0.2053, 0.1577, 0.2463, 0.1414, 0.2459, 0.1414, 0.2049, 0.6593, 0.2052, 0.6593, 0.2462, 0.6402, 0.2464, 0.6402, 0.2053, 0.6784, 0.2464, 0.6784, 0.2874, 0.6593, 0.2873, 0.6593, 0.2462, 0.4893, 0.2457, 0.4893, 0.2866, 0.4731, 0.2871, 0.4731, 0.2462, 0.5094, 0.2457, 0.5094, 0.2866, 0.4893, 0.2866, 0.4893, 0.2457, 0.5256, 0.2462, 0.5256, 0.2871, 0.5094, 0.2866, 0.5094, 0.2457, 0.6975, 0.2462, 0.6975, 0.2873, 0.6784, 0.2874, 0.6784, 0.2464, 0.7166, 0.2464, 0.7166, 0.2874, 0.6975, 0.2873, 0.6975, 0.2462, 0.1214, 0.2459, 0.1214, 0.2869, 0.1051, 0.2873, 0.1051, 0.2463, 0.1414, 0.2459, 0.1414, 0.2869, 0.1214, 0.2869, 0.1214, 0.2459, 0.1577, 0.2463, 0.1577, 0.2873, 0.1414, 0.2869, 0.1414, 0.2459, 0.6593, 0.2462, 0.6593, 0.2873, 0.6402, 0.2874, 0.6402, 0.2464, 0.6593, 0.04104, 0.6593, 0.08208, 0.6402, 0.08223, 0.6402, 0.04119, 0.1577, 0.0414, 0.1577, 0.08238, 0.1414, 0.08197, 0.1414, 0.04099, 0.7595, 0.3291, 0.8406, 0.3291, 0.8204, 0.371, 0.7798, 0.371, 0.1214, 0.04099, 0.1214, 0.08197, 0.1051, 0.08238, 0.1051, 0.0414, 0.7166, 0.04119, 0.7166, 0.08223, 0.6975, 0.08208, 0.6975, 0.04104, 0.6975, 0.04104, 0.6975, 0.08208, 0.6784, 0.08223, 0.6784, 0.04119, 0.5256, 0.04143, 0.5256, 0.08238, 0.5094, 0.08189, 0.5094, 0.04095, 0.9803, 0.09185, 0.9075, 0.07368, 0.9803, 0.04603, 0.4893, 0.04095, 0.4893, 0.08189, 0.4731, 0.08238, 0.4731, 0.04143, 0.6784, 0.04119, 0.6784, 0.08223, 0.6593, 0.08208, 0.6593, 0.04104, 0.6784, 0.0001459, 0.6784, 0.04119, 0.6593, 0.04104, 0.6593, 0.0, 0.4893, 0.0, 0.4893, 0.04095, 0.4731, 0.04143, 0.4731, 0.0004881, 0.5094, 0.0, 0.5094, 0.04095, 0.4893, 0.04095, 0.4893, 0.0, 0.5256, 0.0004881, 0.5256, 0.04143, 0.5094, 0.04095, 0.5094, 0.0, 0.6975, 0.0, 0.6975, 0.04104, 0.6784, 0.04119, 0.6784, 0.0001459, 0.7166, 0.0001459, 0.7166, 0.04119, 0.6975, 0.04104, 0.6975, 0.0, 0.1214, 0.0, 0.1214, 0.04099, 0.1051, 0.0414, 0.1051, 0.0004124, 0.1414, 0.0, 0.1414, 0.04099, 0.1214, 0.04099, 0.1214, 0.0, 0.1577, 0.0004124, 0.1577, 0.0414, 0.1414, 0.04099, 0.1414, 0.0, 0.6593, 0.0, 0.6593, 0.04104, 0.6402, 0.04119, 0.6402, 0.0001459, 0.6784, 0.2053, 0.6593, 0.2052, 0.6593, 0.08208, 0.6784, 0.08223, 0.9276, 0.2967, 0.9276, 0.3172, 0.9075, 0.3172, 0.9075, 0.2967, 0.9619, 0.3291, 0.982, 0.3291, 0.982, 0.3714, 0.9619, 0.3714, 0.9218, 0.4129, 0.8406, 0.4129, 0.8609, 0.371, 0.9015, 0.371, 0.9276, 0.2543, 0.9075, 0.2543, 0.9075, 0.2124, 0.9276, 0.2124, 0.9673, 0.2957, 0.9474, 0.2945, 0.9673, 0.2543, 0.6566, 0.5008, 0.6367, 0.4996, 0.6566, 0.4606, 0.9075, 0.11, 0.9803, 0.09185, 0.9803, 0.1377, 0.6367, 0.5005, 0.6166, 0.5005, 0.6266, 0.4606, 0.9218, 0.5, 0.8406, 0.5, 0.8807, 0.4589, 0.9872, 0.2957, 0.9673, 0.2945, 0.9872, 0.2543, 0.6566, 0.481, 0.6566, 0.4606, 0.6767, 0.4606, 0.6767, 0.481, 0.9619, 0.4129, 0.9418, 0.4129, 0.9418, 0.371, 0.9619, 0.371, 0.9677, 0.1705, 0.9878, 0.1705, 0.9878, 0.2129, 0.9677, 0.2129, 0.0, 0.4127, 0.08113, 0.4127, 0.06084, 0.4546, 0.02028, 0.4546, 0.7739, 0.2873, 0.7739, 0.3291, 0.7548, 0.2874, 0.1051, 0.2873, 0.07884, 0.329, 0.08888, 0.2869, 0.08888, 0.2869, 0.07884, 0.329, 0.06881, 0.2869, 0.06881, 0.2869, 0.07884, 0.329, 0.05256, 0.2873, 0.7929, 0.04166, 0.812, 0.0, 0.812, 0.0418, 0.812, 0.0418, 0.812, 0.0, 0.8311, 0.04166, 0.3154, 0.04174, 0.3417, 0.0, 0.3316, 0.04222, 0.3316, 0.04222, 0.3417, 0.0, 0.3517, 0.04222, 0.3517, 0.04222, 0.3417, 0.0, 0.3679, 0.04174, 0.7929, 0.2874, 0.7739, 0.3291, 0.7739, 0.2873, 0.6475, 0.4606, 0.6284, 0.4574, 0.6166, 0.4492, 0.6166, 0.439, 0.6284, 0.4308, 0.6475, 0.4277, 0.6666, 0.4308, 0.6784, 0.439, 0.6784, 0.4492, 0.6666, 0.4574, 0.3517, 0.1241, 0.3679, 0.1236, 0.3679, 0.2465, 0.3517, 0.247, 0.3316, 0.1241, 0.3517, 0.1241, 0.3517, 0.247, 0.3316, 0.247, 0.3154, 0.1236, 0.3316, 0.1241, 0.3316, 0.247, 0.3154, 0.2465, 0.812, 0.1239, 0.8311, 0.1237, 0.8311, 0.2469, 0.812, 0.247, 0.7929, 0.1237, 0.812, 0.1239, 0.812, 0.247, 0.7929, 0.2469, 0.06881, 0.2049, 0.05256, 0.2053, 0.05256, 0.08238, 0.06881, 0.08197, 0.08888, 0.2049, 0.06881, 0.2049, 0.06881, 0.08197, 0.08888, 0.08197, 0.1051, 0.2053, 0.08888, 0.2049, 0.08888, 0.08197, 0.1051, 0.08238, 0.7739, 0.08208, 0.7739, 0.2052, 0.7548, 0.2053, 0.7548, 0.08223, 0.7929, 0.2053, 0.7929, 0.2464, 0.7739, 0.2462, 0.7739, 0.2052, 0.3517, 0.1241, 0.3517, 0.08317, 0.3679, 0.08268, 0.3679, 0.1236, 0.0, 0.329, 0.08113, 0.329, 0.06084, 0.3709, 0.02028, 0.3709, 0.3154, 0.1236, 0.3154, 0.08268, 0.3316, 0.08317, 0.3316, 0.1241, 0.812, 0.1239, 0.812, 0.08284, 0.8311, 0.0827, 0.8311, 0.1237, 0.7929, 0.1237, 0.7929, 0.0827, 0.812, 0.08284, 0.812, 0.1239, 0.06881, 0.2049, 0.06881, 0.2459, 0.05256, 0.2463, 0.05256, 0.2053, 0.2102, 0.4965, 0.1291, 0.4965, 0.1494, 0.4546, 0.19, 0.4546, 0.1051, 0.2053, 0.1051, 0.2463, 0.08888, 0.2459, 0.08888, 0.2049, 0.7739, 0.2052, 0.7739, 0.2462, 0.7548, 0.2464, 0.7548, 0.2053, 0.7929, 0.2464, 0.7929, 0.2874, 0.7739, 0.2873, 0.7739, 0.2462, 0.3517, 0.08317, 0.3517, 0.04222, 0.3679, 0.04174, 0.3679, 0.08268, 0.3316, 0.08317, 0.3316, 0.04222, 0.3517, 0.04222, 0.3517, 0.08317, 0.3154, 0.08268, 0.3154, 0.04174, 0.3316, 0.04222, 0.3316, 0.08317, 0.812, 0.08284, 0.812, 0.0418, 0.8311, 0.04166, 0.8311, 0.0827, 0.7929, 0.0827, 0.7929, 0.04166, 0.812, 0.0418, 0.812, 0.08284, 0.06881, 0.2459, 0.06881, 0.2869, 0.05256, 0.2873, 0.05256, 0.2463, 0.08888, 0.2459, 0.08888, 0.2869, 0.06881, 0.2869, 0.06881, 0.2459, 0.1051, 0.2463, 0.1051, 0.2873, 0.08888, 0.2869, 0.08888, 0.2459, 0.7739, 0.2462, 0.7739, 0.2873, 0.7548, 0.2874, 0.7548, 0.2464, 0.7739, 0.04104, 0.7739, 0.08208, 0.7548, 0.08223, 0.7548, 0.04119, 0.1051, 0.0414, 0.1051, 0.08238, 0.08888, 0.08197, 0.08888, 0.04099, 0.4251, 0.3289, 0.5062, 0.3289, 0.4859, 0.3707, 0.4453, 0.3707, 0.06881, 0.04099, 0.06881, 0.08197, 0.05256, 0.08238, 0.05256, 0.0414, 0.7929, 0.2879, 0.7929, 0.2469, 0.812, 0.247, 0.812, 0.288, 0.812, 0.288, 0.812, 0.247, 0.8311, 0.2469, 0.8311, 0.2879, 0.3154, 0.2874, 0.3154, 0.2465, 0.3316, 0.247, 0.3316, 0.2879, 0.8406, 0.3291, 0.9218, 0.3291, 0.9015, 0.371, 0.8609, 0.371, 0.3517, 0.2879, 0.3517, 0.247, 0.3679, 0.2465, 0.3679, 0.2874, 0.7929, 0.04119, 0.7929, 0.08223, 0.7739, 0.08208, 0.7739, 0.04104, 0.7929, 0.0001459, 0.7929, 0.04119, 0.7739, 0.04104, 0.7739, 0.0, 0.3517, 0.3289, 0.3517, 0.2879, 0.3679, 0.2874, 0.3679, 0.3284, 0.3316, 0.3289, 0.3316, 0.2879, 0.3517, 0.2879, 0.3517, 0.3289, 0.3154, 0.3284, 0.3154, 0.2874, 0.3316, 0.2879, 0.3316, 0.3289, 0.812, 0.3291, 0.812, 0.288, 0.8311, 0.2879, 0.8311, 0.3289, 0.7929, 0.3289, 0.7929, 0.2879, 0.812, 0.288, 0.812, 0.3291, 0.06881, 0.0, 0.06881, 0.04099, 0.05256, 0.0414, 0.05256, 0.0004124, 0.08888, 0.0, 0.08888, 0.04099, 0.06881, 0.04099, 0.06881, 0.0, 0.1051, 0.0004124, 0.1051, 0.0414, 0.08888, 0.04099, 0.08888, 0.0, 0.7739, 0.0, 0.7739, 0.04104, 0.7548, 0.04119, 0.7548, 0.0001459, 0.7929, 0.2053, 0.7739, 0.2052, 0.7739, 0.08208, 0.7929, 0.08223, 0.9477, 0.1705, 0.9677, 0.1705, 0.9677, 0.2129, 0.9477, 0.2129, 0.7595, 0.4129, 0.6784, 0.4129, 0.6987, 0.371, 0.7392, 0.371, 0.9418, 0.4129, 0.9218, 0.4129, 0.9218, 0.371, 0.9418, 0.371, 0.9075, 0.1705, 0.9276, 0.1705, 0.9276, 0.2124, 0.9075, 0.2124, 0.982, 0.4127, 0.9619, 0.4127, 0.9619, 0.3714, 0.982, 0.3714, 0.8406, 0.4129, 0.7595, 0.4129, 0.7798, 0.371, 0.8204, 0.371, 0.9878, 0.2542, 0.9677, 0.2542, 0.9677, 0.2129, 0.9878, 0.2129, 0.08113, 0.4965, 3.873e-08, 0.4965, 0.02028, 0.4546, 0.06084, 0.4546, 0.9418, 0.3291, 0.9619, 0.3291, 0.9619, 0.371, 0.9418, 0.371, 0.1213, 0.4127, 0.1012, 0.4127, 0.1012, 0.3709, 0.1213, 0.3709, 0.2102, 0.4127, 0.2303, 0.4127, 0.2303, 0.4551, 0.2102, 0.4551, 0.5256, 0.4129, 0.6068, 0.4129, 0.5865, 0.4547, 0.5459, 0.4547])
me_cylinder.use_remesh_preserve_volume = False
me_cylinder.use_remesh_preserve_attributes = False
me_cylinder.use_mirror_vertex_groups = False
me_cylinder.update()

# ---- objects
ob_cylinder = bpy.data.objects.new('Cylinder', me_cylinder)

# ---- transforms, parenting, visibility, modifiers, constraints
ob_cylinder.location = (0.0, 0.0, 0.0)
ob_cylinder.lineart.crease_threshold = 0.0

# ---- collection membership
col_collection_1.objects.link(ob_cylinder)

# ---- scene / render settings (as saved in the file)
scene.frame_start = 1; scene.frame_end = 250; scene.frame_set(1)
scene.render.engine = 'BLENDER_EEVEE_NEXT'
scene.render.resolution_percentage = 50
scene.render.dither_intensity = 0.0
scene.cycles.use_denoising = False
scene.cycles.samples = 128
scene.cycles.sampling_pattern = 'TABULATED_SOBOL'
scene.cycles.use_adaptive_sampling = False
scene.cycles.use_light_tree = False
scene.cycles.blur_glossy = 0.0
scene.cycles.sample_clamp_indirect = 0.0
scene.view_settings.view_transform = 'Standard'
bpy.context.view_layer.update()

# ---- added for rendering (the .blend has no active camera and no usable light): camera, sun
cam_auto = bpy.data.cameras.new('AutoCamera')
cam_auto.lens = 50.0
cam_auto.sensor_width = 36.0
cam_auto.clip_end = 1000.0
ob_auto_camera = bpy.data.objects.new('AutoCamera', cam_auto)
scene.collection.objects.link(ob_auto_camera)
ob_auto_camera.location = (3.72644, -4.47172, 3.98115)
ob_auto_camera.rotation_euler = (1.09748, -7.21219e-08, 0.694738)
scene.camera = ob_auto_camera
light_auto_sun = bpy.data.lights.new('AutoSun', 'SUN')
light_auto_sun.energy = 3.0
light_auto_sun.angle = 0.0523599
ob_auto_sun = bpy.data.objects.new('AutoSun', light_auto_sun)
scene.collection.objects.link(ob_auto_sun)
ob_auto_sun.rotation_euler = (0.872665, 0.174533, 0.523599)
bpy.context.view_layer.update()

